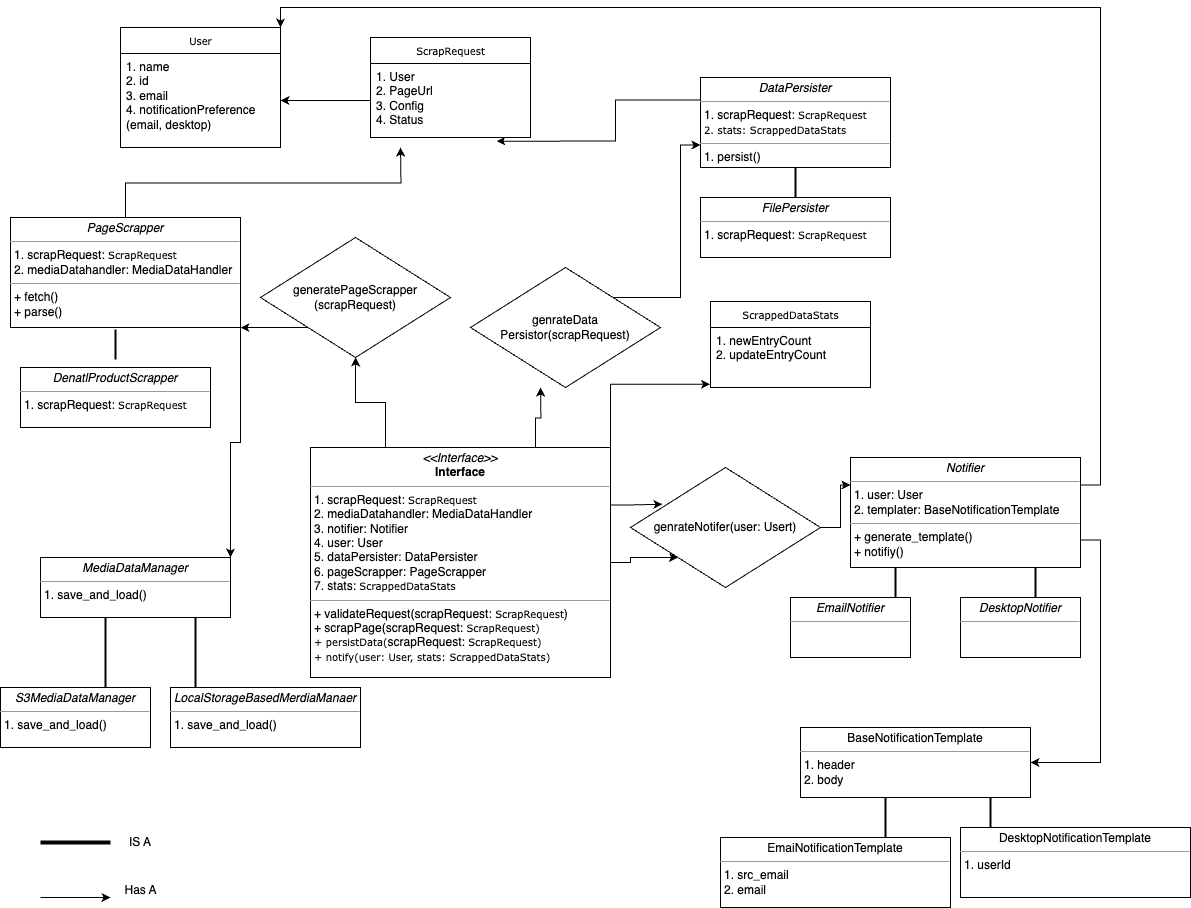

The diagram above was exported from draw.io. Its source (the exported page's mxGraphModel, read from the mxfile embedded in the PNG):
<mxGraphModel dx="1468" dy="931" grid="1" gridSize="10" guides="1" tooltips="1" connect="1" arrows="1" fold="1" page="1" pageScale="1" pageWidth="850" pageHeight="1100" math="0" shadow="0">
  <root>
    <mxCell id="0" />
    <mxCell id="1" parent="0" />
    <mxCell id="JVJTfypbS_mhtGHtkOZq-50" style="edgeStyle=orthogonalEdgeStyle;rounded=0;orthogonalLoop=1;jettySize=auto;html=1;exitX=0.25;exitY=0;exitDx=0;exitDy=0;" edge="1" parent="1" source="JVJTfypbS_mhtGHtkOZq-2" target="JVJTfypbS_mhtGHtkOZq-18">
      <mxGeometry relative="1" as="geometry" />
    </mxCell>
    <mxCell id="JVJTfypbS_mhtGHtkOZq-66" style="edgeStyle=orthogonalEdgeStyle;rounded=0;orthogonalLoop=1;jettySize=auto;html=1;exitX=1;exitY=0.5;exitDx=0;exitDy=0;entryX=0;entryY=1;entryDx=0;entryDy=0;" edge="1" parent="1" source="JVJTfypbS_mhtGHtkOZq-2" target="JVJTfypbS_mhtGHtkOZq-29">
      <mxGeometry relative="1" as="geometry" />
    </mxCell>
    <mxCell id="JVJTfypbS_mhtGHtkOZq-2" value="&lt;p style=&quot;margin:0px;margin-top:4px;text-align:center;&quot;&gt;&lt;i&gt;&amp;lt;&amp;lt;Interface&amp;gt;&amp;gt;&lt;/i&gt;&lt;br&gt;&lt;b&gt;Interface&lt;/b&gt;&lt;/p&gt;&lt;hr size=&quot;1&quot;&gt;&lt;p style=&quot;margin:0px;margin-left:4px;&quot;&gt;1. scrapRequest:&amp;nbsp;&lt;span style=&quot;font-family: Verdana; font-size: 10px; text-align: center;&quot;&gt;ScrapRequest&lt;/span&gt;&lt;br&gt;2. mediaDatahandler: MediaDataHandler&lt;/p&gt;&lt;p style=&quot;margin:0px;margin-left:4px;&quot;&gt;3. notifier: Notifier&lt;/p&gt;&lt;p style=&quot;margin:0px;margin-left:4px;&quot;&gt;4. user: User&lt;/p&gt;&lt;p style=&quot;margin:0px;margin-left:4px;&quot;&gt;5. dataPersister: DataPersister&lt;/p&gt;&lt;p style=&quot;margin:0px;margin-left:4px;&quot;&gt;6. pageScrapper: PageScrapper&lt;/p&gt;&lt;p style=&quot;margin:0px;margin-left:4px;&quot;&gt;7. stats:&amp;nbsp;&lt;span style=&quot;font-family: Verdana; font-size: 10px; text-align: center; background-color: initial;&quot;&gt;ScrappedDataStats&lt;/span&gt;&lt;span style=&quot;background-color: initial;&quot;&gt;&amp;nbsp;&lt;/span&gt;&lt;/p&gt;&lt;hr size=&quot;1&quot;&gt;&lt;p style=&quot;margin:0px;margin-left:4px;&quot;&gt;+ validateRequest(&lt;span style=&quot;background-color: initial;&quot;&gt;scrapRequest:&amp;nbsp;&lt;/span&gt;&lt;span style=&quot;background-color: initial; font-family: Verdana; font-size: 10px; text-align: center;&quot;&gt;ScrapRequest&lt;/span&gt;&lt;span style=&quot;background-color: initial;&quot;&gt;)&lt;/span&gt;&lt;/p&gt;&lt;p style=&quot;margin:0px;margin-left:4px;&quot;&gt;+ scrapPage(&lt;span style=&quot;background-color: initial;&quot;&gt;scrapRequest:&amp;nbsp;&lt;/span&gt;&lt;span style=&quot;background-color: initial; font-family: Verdana; font-size: 10px; text-align: center;&quot;&gt;ScrapRequest)&lt;/span&gt;&lt;/p&gt;&lt;p style=&quot;margin:0px;margin-left:4px;&quot;&gt;&lt;span style=&quot;background-color: initial; font-family: Verdana; font-size: 10px; text-align: center;&quot;&gt;+ persistData(&lt;/span&gt;&lt;span style=&quot;background-color: initial;&quot;&gt;scrapRequest:&amp;nbsp;&lt;/span&gt;&lt;span style=&quot;background-color: initial; font-family: Verdana; font-size: 10px; text-align: center;&quot;&gt;ScrapRequest)&lt;/span&gt;&lt;/p&gt;&lt;p style=&quot;margin:0px;margin-left:4px;&quot;&gt;&lt;span style=&quot;background-color: initial; font-family: Verdana; font-size: 10px; text-align: center;&quot;&gt;+ notify(user: User, stats:&amp;nbsp;&lt;/span&gt;&lt;span style=&quot;font-family: Verdana; font-size: 10px; text-align: center; background-color: initial;&quot;&gt;ScrappedDataStats)&lt;/span&gt;&lt;span style=&quot;background-color: initial; font-family: Verdana; font-size: 10px; text-align: center;&quot;&gt;&amp;nbsp;&lt;/span&gt;&lt;/p&gt;" style="verticalAlign=top;align=left;overflow=fill;fontSize=12;fontFamily=Helvetica;html=1;rounded=0;shadow=0;comic=0;labelBackgroundColor=none;strokeWidth=1" vertex="1" parent="1">
      <mxGeometry x="320" y="450" width="300" height="230" as="geometry" />
    </mxCell>
    <mxCell id="JVJTfypbS_mhtGHtkOZq-54" style="edgeStyle=orthogonalEdgeStyle;rounded=0;orthogonalLoop=1;jettySize=auto;html=1;exitX=1;exitY=1;exitDx=0;exitDy=0;entryX=1;entryY=0;entryDx=0;entryDy=0;" edge="1" parent="1" source="JVJTfypbS_mhtGHtkOZq-3" target="JVJTfypbS_mhtGHtkOZq-26">
      <mxGeometry relative="1" as="geometry" />
    </mxCell>
    <mxCell id="JVJTfypbS_mhtGHtkOZq-56" style="edgeStyle=orthogonalEdgeStyle;rounded=0;orthogonalLoop=1;jettySize=auto;html=1;exitX=0.5;exitY=0;exitDx=0;exitDy=0;" edge="1" parent="1" source="JVJTfypbS_mhtGHtkOZq-3">
      <mxGeometry relative="1" as="geometry">
        <mxPoint x="410" y="150" as="targetPoint" />
      </mxGeometry>
    </mxCell>
    <mxCell id="JVJTfypbS_mhtGHtkOZq-3" value="&lt;p style=&quot;margin:0px;margin-top:4px;text-align:center;&quot;&gt;&lt;i&gt;PageScrapper&lt;/i&gt;&lt;/p&gt;&lt;hr size=&quot;1&quot;&gt;&lt;p style=&quot;margin: 0px 0px 0px 4px;&quot;&gt;1. scrapRequest:&amp;nbsp;&lt;span style=&quot;font-family: Verdana; font-size: 10px; text-align: center;&quot;&gt;ScrapRequest&lt;/span&gt;&lt;/p&gt;&lt;p style=&quot;margin:0px;margin-left:4px;&quot;&gt;2. mediaDatahandler: MediaDataHandler&lt;/p&gt;&lt;hr size=&quot;1&quot;&gt;&lt;p style=&quot;margin:0px;margin-left:4px;&quot;&gt;+ fetch()&lt;br&gt;+ parse()&lt;/p&gt;" style="verticalAlign=top;align=left;overflow=fill;fontSize=12;fontFamily=Helvetica;html=1;rounded=0;shadow=0;comic=0;labelBackgroundColor=none;strokeWidth=1" vertex="1" parent="1">
      <mxGeometry x="20" y="220" width="230" height="110" as="geometry" />
    </mxCell>
    <mxCell id="JVJTfypbS_mhtGHtkOZq-4" value="&lt;p style=&quot;margin:0px;margin-top:4px;text-align:center;&quot;&gt;&lt;i&gt;DataPersister&lt;/i&gt;&lt;/p&gt;&lt;hr size=&quot;1&quot;&gt;&lt;p style=&quot;margin:0px;margin-left:4px;&quot;&gt;1. scrapRequest:&amp;nbsp;&lt;span style=&quot;font-family: Verdana; font-size: 10px; text-align: center;&quot;&gt;ScrapRequest&lt;/span&gt;&lt;br&gt;&lt;/p&gt;&lt;p style=&quot;margin:0px;margin-left:4px;&quot;&gt;&lt;span style=&quot;font-family: Verdana; font-size: 10px; text-align: center;&quot;&gt;2. stats: ScrappedDataStats&lt;/span&gt;&lt;/p&gt;&lt;hr size=&quot;1&quot;&gt;&lt;p style=&quot;margin:0px;margin-left:4px;&quot;&gt;1. persist()&lt;/p&gt;" style="verticalAlign=top;align=left;overflow=fill;fontSize=12;fontFamily=Helvetica;html=1;rounded=0;shadow=0;comic=0;labelBackgroundColor=none;strokeWidth=1" vertex="1" parent="1">
      <mxGeometry x="710" y="80" width="190" height="90" as="geometry" />
    </mxCell>
    <mxCell id="JVJTfypbS_mhtGHtkOZq-8" value="ScrappedDataStats" style="swimlane;html=1;fontStyle=0;childLayout=stackLayout;horizontal=1;startSize=26;fillColor=none;horizontalStack=0;resizeParent=1;resizeLast=0;collapsible=1;marginBottom=0;swimlaneFillColor=#ffffff;rounded=0;shadow=0;comic=0;labelBackgroundColor=none;strokeWidth=1;fontFamily=Verdana;fontSize=10;align=center;" vertex="1" parent="1">
      <mxGeometry x="720" y="304" width="160" height="86" as="geometry" />
    </mxCell>
    <mxCell id="JVJTfypbS_mhtGHtkOZq-9" value="1. newEntryCount&lt;div&gt;2. updateEntryCount&lt;/div&gt;" style="text;html=1;strokeColor=none;fillColor=none;align=left;verticalAlign=top;spacingLeft=4;spacingRight=4;whiteSpace=wrap;overflow=hidden;rotatable=0;points=[[0,0.5],[1,0.5]];portConstraint=eastwest;" vertex="1" parent="JVJTfypbS_mhtGHtkOZq-8">
      <mxGeometry y="26" width="160" height="60" as="geometry" />
    </mxCell>
    <mxCell id="JVJTfypbS_mhtGHtkOZq-14" value="ScrapRequest" style="swimlane;html=1;fontStyle=0;childLayout=stackLayout;horizontal=1;startSize=26;fillColor=none;horizontalStack=0;resizeParent=1;resizeLast=0;collapsible=1;marginBottom=0;swimlaneFillColor=#ffffff;rounded=0;shadow=0;comic=0;labelBackgroundColor=none;strokeWidth=1;fontFamily=Verdana;fontSize=10;align=center;" vertex="1" parent="1">
      <mxGeometry x="380" y="40" width="160" height="100" as="geometry" />
    </mxCell>
    <mxCell id="JVJTfypbS_mhtGHtkOZq-15" value="1. User&lt;div&gt;2. PageUrl&lt;/div&gt;&lt;div&gt;3. Config&lt;/div&gt;&lt;div&gt;4. Status&lt;/div&gt;" style="text;html=1;strokeColor=none;fillColor=none;align=left;verticalAlign=top;spacingLeft=4;spacingRight=4;whiteSpace=wrap;overflow=hidden;rotatable=0;points=[[0,0.5],[1,0.5]];portConstraint=eastwest;" vertex="1" parent="JVJTfypbS_mhtGHtkOZq-14">
      <mxGeometry y="26" width="160" height="74" as="geometry" />
    </mxCell>
    <mxCell id="JVJTfypbS_mhtGHtkOZq-16" value="User" style="swimlane;html=1;fontStyle=0;childLayout=stackLayout;horizontal=1;startSize=26;fillColor=none;horizontalStack=0;resizeParent=1;resizeLast=0;collapsible=1;marginBottom=0;swimlaneFillColor=#ffffff;rounded=0;shadow=0;comic=0;labelBackgroundColor=none;strokeWidth=1;fontFamily=Verdana;fontSize=10;align=center;" vertex="1" parent="1">
      <mxGeometry x="130" y="30" width="160" height="120" as="geometry" />
    </mxCell>
    <mxCell id="JVJTfypbS_mhtGHtkOZq-17" value="1. name&lt;div&gt;2. id&lt;/div&gt;&lt;div&gt;3. email&lt;/div&gt;&lt;div&gt;4. notificationPreference&lt;/div&gt;&lt;div&gt;(email, desktop)&lt;/div&gt;" style="text;html=1;strokeColor=none;fillColor=none;align=left;verticalAlign=top;spacingLeft=4;spacingRight=4;whiteSpace=wrap;overflow=hidden;rotatable=0;points=[[0,0.5],[1,0.5]];portConstraint=eastwest;" vertex="1" parent="JVJTfypbS_mhtGHtkOZq-16">
      <mxGeometry y="26" width="160" height="94" as="geometry" />
    </mxCell>
    <mxCell id="JVJTfypbS_mhtGHtkOZq-53" style="edgeStyle=orthogonalEdgeStyle;rounded=0;orthogonalLoop=1;jettySize=auto;html=1;exitX=0;exitY=1;exitDx=0;exitDy=0;entryX=1;entryY=1;entryDx=0;entryDy=0;" edge="1" parent="1" source="JVJTfypbS_mhtGHtkOZq-18" target="JVJTfypbS_mhtGHtkOZq-3">
      <mxGeometry relative="1" as="geometry" />
    </mxCell>
    <mxCell id="JVJTfypbS_mhtGHtkOZq-18" value="generatePageScrapper&lt;div&gt;(&lt;span style=&quot;text-align: left; text-wrap-mode: nowrap; background-color: initial;&quot;&gt;scrapRequest)&lt;/span&gt;&lt;/div&gt;" style="rhombus;whiteSpace=wrap;html=1;" vertex="1" parent="1">
      <mxGeometry x="270" y="240" width="190" height="120" as="geometry" />
    </mxCell>
    <mxCell id="JVJTfypbS_mhtGHtkOZq-67" style="edgeStyle=orthogonalEdgeStyle;rounded=0;orthogonalLoop=1;jettySize=auto;html=1;exitX=1;exitY=0;exitDx=0;exitDy=0;entryX=0;entryY=0.75;entryDx=0;entryDy=0;" edge="1" parent="1" source="JVJTfypbS_mhtGHtkOZq-22" target="JVJTfypbS_mhtGHtkOZq-4">
      <mxGeometry relative="1" as="geometry" />
    </mxCell>
    <mxCell id="JVJTfypbS_mhtGHtkOZq-22" value="genrateData&lt;div&gt;Persistor(&lt;span style=&quot;text-align: left; text-wrap-mode: nowrap;&quot;&gt;scrapRequest)&lt;/span&gt;&lt;/div&gt;" style="rhombus;whiteSpace=wrap;html=1;" vertex="1" parent="1">
      <mxGeometry x="480" y="270" width="190" height="120" as="geometry" />
    </mxCell>
    <mxCell id="JVJTfypbS_mhtGHtkOZq-23" value="&lt;p style=&quot;margin:0px;margin-top:4px;text-align:center;&quot;&gt;&lt;i&gt;FilePersister&lt;/i&gt;&lt;/p&gt;&lt;hr size=&quot;1&quot;&gt;&lt;p style=&quot;margin:0px;margin-left:4px;&quot;&gt;1. scrapRequest:&amp;nbsp;&lt;span style=&quot;font-family: Verdana; font-size: 10px; text-align: center;&quot;&gt;ScrapRequest&lt;/span&gt;&lt;/p&gt;" style="verticalAlign=top;align=left;overflow=fill;fontSize=12;fontFamily=Helvetica;html=1;rounded=0;shadow=0;comic=0;labelBackgroundColor=none;strokeWidth=1" vertex="1" parent="1">
      <mxGeometry x="710" y="200" width="190" height="60" as="geometry" />
    </mxCell>
    <mxCell id="JVJTfypbS_mhtGHtkOZq-25" value="&lt;p style=&quot;margin:0px;margin-top:4px;text-align:center;&quot;&gt;&lt;i&gt;DenatlProductScrapper&lt;/i&gt;&lt;/p&gt;&lt;hr size=&quot;1&quot;&gt;&lt;p style=&quot;margin:0px;margin-left:4px;&quot;&gt;1. scrapRequest:&amp;nbsp;&lt;span style=&quot;font-family: Verdana; font-size: 10px; text-align: center;&quot;&gt;ScrapRequest&lt;/span&gt;&lt;/p&gt;" style="verticalAlign=top;align=left;overflow=fill;fontSize=12;fontFamily=Helvetica;html=1;rounded=0;shadow=0;comic=0;labelBackgroundColor=none;strokeWidth=1" vertex="1" parent="1">
      <mxGeometry x="30" y="370" width="190" height="60" as="geometry" />
    </mxCell>
    <mxCell id="JVJTfypbS_mhtGHtkOZq-26" value="&lt;p style=&quot;margin:0px;margin-top:4px;text-align:center;&quot;&gt;&lt;i&gt;MediaDataManager&lt;/i&gt;&lt;/p&gt;&lt;hr size=&quot;1&quot;&gt;&lt;p style=&quot;margin:0px;margin-left:4px;&quot;&gt;1. save_and_load()&lt;/p&gt;" style="verticalAlign=top;align=left;overflow=fill;fontSize=12;fontFamily=Helvetica;html=1;rounded=0;shadow=0;comic=0;labelBackgroundColor=none;strokeWidth=1" vertex="1" parent="1">
      <mxGeometry x="50" y="560" width="190" height="60" as="geometry" />
    </mxCell>
    <mxCell id="JVJTfypbS_mhtGHtkOZq-27" value="&lt;p style=&quot;margin:0px;margin-top:4px;text-align:center;&quot;&gt;&lt;i&gt;S3MediaDataManager&lt;/i&gt;&lt;/p&gt;&lt;hr size=&quot;1&quot;&gt;&lt;p style=&quot;margin:0px;margin-left:4px;&quot;&gt;1. save_and_load()&lt;/p&gt;" style="verticalAlign=top;align=left;overflow=fill;fontSize=12;fontFamily=Helvetica;html=1;rounded=0;shadow=0;comic=0;labelBackgroundColor=none;strokeWidth=1" vertex="1" parent="1">
      <mxGeometry x="10" y="690" width="150" height="60" as="geometry" />
    </mxCell>
    <mxCell id="JVJTfypbS_mhtGHtkOZq-28" value="&lt;p style=&quot;margin:0px;margin-top:4px;text-align:center;&quot;&gt;&lt;i&gt;LocalStorageBasedMerdiaManaer&lt;/i&gt;&lt;/p&gt;&lt;hr size=&quot;1&quot;&gt;&lt;p style=&quot;margin:0px;margin-left:4px;&quot;&gt;1. save_and_load()&lt;/p&gt;" style="verticalAlign=top;align=left;overflow=fill;fontSize=12;fontFamily=Helvetica;html=1;rounded=0;shadow=0;comic=0;labelBackgroundColor=none;strokeWidth=1" vertex="1" parent="1">
      <mxGeometry x="180" y="690" width="190" height="60" as="geometry" />
    </mxCell>
    <mxCell id="JVJTfypbS_mhtGHtkOZq-46" style="edgeStyle=orthogonalEdgeStyle;rounded=0;orthogonalLoop=1;jettySize=auto;html=1;exitX=1;exitY=0.5;exitDx=0;exitDy=0;entryX=0;entryY=0.25;entryDx=0;entryDy=0;" edge="1" parent="1" source="JVJTfypbS_mhtGHtkOZq-29" target="JVJTfypbS_mhtGHtkOZq-30">
      <mxGeometry relative="1" as="geometry" />
    </mxCell>
    <mxCell id="JVJTfypbS_mhtGHtkOZq-29" value="genrateNotifer(&lt;span style=&quot;text-align: left; text-wrap-mode: nowrap; background-color: initial;&quot;&gt;user: Usert)&lt;/span&gt;" style="rhombus;whiteSpace=wrap;html=1;" vertex="1" parent="1">
      <mxGeometry x="640" y="470" width="190" height="120" as="geometry" />
    </mxCell>
    <mxCell id="JVJTfypbS_mhtGHtkOZq-58" style="edgeStyle=orthogonalEdgeStyle;rounded=0;orthogonalLoop=1;jettySize=auto;html=1;exitX=1;exitY=0.25;exitDx=0;exitDy=0;entryX=1;entryY=0;entryDx=0;entryDy=0;" edge="1" parent="1" source="JVJTfypbS_mhtGHtkOZq-30" target="JVJTfypbS_mhtGHtkOZq-16">
      <mxGeometry relative="1" as="geometry" />
    </mxCell>
    <mxCell id="JVJTfypbS_mhtGHtkOZq-62" style="edgeStyle=orthogonalEdgeStyle;rounded=0;orthogonalLoop=1;jettySize=auto;html=1;exitX=1;exitY=0.75;exitDx=0;exitDy=0;entryX=1;entryY=0.5;entryDx=0;entryDy=0;" edge="1" parent="1" source="JVJTfypbS_mhtGHtkOZq-30" target="JVJTfypbS_mhtGHtkOZq-36">
      <mxGeometry relative="1" as="geometry" />
    </mxCell>
    <mxCell id="JVJTfypbS_mhtGHtkOZq-30" value="&lt;p style=&quot;margin:0px;margin-top:4px;text-align:center;&quot;&gt;&lt;i&gt;Notifier&lt;/i&gt;&lt;/p&gt;&lt;hr size=&quot;1&quot;&gt;&lt;p style=&quot;margin: 0px 0px 0px 4px;&quot;&gt;1. user: User&lt;/p&gt;&lt;p style=&quot;margin: 0px 0px 0px 4px;&quot;&gt;&lt;span style=&quot;background-color: initial;&quot;&gt;2. templater:&amp;nbsp;&lt;/span&gt;&lt;span style=&quot;background-color: initial;&quot;&gt;BaseNotificationTemplate&lt;/span&gt;&lt;/p&gt;&lt;hr size=&quot;1&quot;&gt;&lt;p style=&quot;margin:0px;margin-left:4px;&quot;&gt;+ generate_template()&lt;br&gt;+ notifiy()&lt;/p&gt;" style="verticalAlign=top;align=left;overflow=fill;fontSize=12;fontFamily=Helvetica;html=1;rounded=0;shadow=0;comic=0;labelBackgroundColor=none;strokeWidth=1" vertex="1" parent="1">
      <mxGeometry x="860" y="460" width="230" height="110" as="geometry" />
    </mxCell>
    <mxCell id="JVJTfypbS_mhtGHtkOZq-31" value="&lt;p style=&quot;margin:0px;margin-top:4px;text-align:center;&quot;&gt;&lt;i&gt;EmailNotifier&lt;/i&gt;&lt;/p&gt;&lt;hr size=&quot;1&quot;&gt;&lt;p style=&quot;margin:0px;margin-left:4px;&quot;&gt;&lt;br&gt;&lt;/p&gt;" style="verticalAlign=top;align=left;overflow=fill;fontSize=12;fontFamily=Helvetica;html=1;rounded=0;shadow=0;comic=0;labelBackgroundColor=none;strokeWidth=1" vertex="1" parent="1">
      <mxGeometry x="800" y="600" width="120" height="60" as="geometry" />
    </mxCell>
    <mxCell id="JVJTfypbS_mhtGHtkOZq-35" value="&lt;p style=&quot;margin:0px;margin-top:4px;text-align:center;&quot;&gt;&lt;i&gt;DesktopNotifier&lt;/i&gt;&lt;/p&gt;&lt;hr size=&quot;1&quot;&gt;&lt;p style=&quot;margin:0px;margin-left:4px;&quot;&gt;&lt;br&gt;&lt;/p&gt;" style="verticalAlign=top;align=left;overflow=fill;fontSize=12;fontFamily=Helvetica;html=1;rounded=0;shadow=0;comic=0;labelBackgroundColor=none;strokeWidth=1" vertex="1" parent="1">
      <mxGeometry x="970" y="600" width="120" height="60" as="geometry" />
    </mxCell>
    <mxCell id="JVJTfypbS_mhtGHtkOZq-36" value="&lt;p style=&quot;margin:0px;margin-top:4px;text-align:center;&quot;&gt;&lt;span style=&quot;text-align: left;&quot;&gt;BaseNotificationTemplate&lt;/span&gt;&lt;/p&gt;&lt;hr size=&quot;1&quot;&gt;&lt;p style=&quot;margin: 0px 0px 0px 4px;&quot;&gt;1. header&lt;/p&gt;&lt;p style=&quot;margin: 0px 0px 0px 4px;&quot;&gt;&lt;span style=&quot;background-color: initial;&quot;&gt;2. body&lt;/span&gt;&lt;/p&gt;" style="verticalAlign=top;align=left;overflow=fill;fontSize=12;fontFamily=Helvetica;html=1;rounded=0;shadow=0;comic=0;labelBackgroundColor=none;strokeWidth=1" vertex="1" parent="1">
      <mxGeometry x="810" y="730" width="230" height="70" as="geometry" />
    </mxCell>
    <mxCell id="JVJTfypbS_mhtGHtkOZq-37" value="&lt;p style=&quot;margin:0px;margin-top:4px;text-align:center;&quot;&gt;&lt;span style=&quot;text-align: left;&quot;&gt;EmaiNotificationTemplate&lt;/span&gt;&lt;/p&gt;&lt;hr size=&quot;1&quot;&gt;&lt;p style=&quot;margin: 0px 0px 0px 4px;&quot;&gt;1. src_email&lt;/p&gt;&lt;p style=&quot;margin: 0px 0px 0px 4px;&quot;&gt;&lt;span style=&quot;background-color: initial;&quot;&gt;2. email&lt;/span&gt;&lt;/p&gt;" style="verticalAlign=top;align=left;overflow=fill;fontSize=12;fontFamily=Helvetica;html=1;rounded=0;shadow=0;comic=0;labelBackgroundColor=none;strokeWidth=1" vertex="1" parent="1">
      <mxGeometry x="730" y="840" width="230" height="70" as="geometry" />
    </mxCell>
    <mxCell id="JVJTfypbS_mhtGHtkOZq-38" value="&lt;p style=&quot;margin:0px;margin-top:4px;text-align:center;&quot;&gt;&lt;span style=&quot;text-align: left;&quot;&gt;DesktopNotificationTemplate&lt;/span&gt;&lt;/p&gt;&lt;hr size=&quot;1&quot;&gt;&lt;p style=&quot;margin: 0px 0px 0px 4px;&quot;&gt;1. userId&lt;/p&gt;" style="verticalAlign=top;align=left;overflow=fill;fontSize=12;fontFamily=Helvetica;html=1;rounded=0;shadow=0;comic=0;labelBackgroundColor=none;strokeWidth=1" vertex="1" parent="1">
      <mxGeometry x="970" y="830" width="230" height="70" as="geometry" />
    </mxCell>
    <mxCell id="JVJTfypbS_mhtGHtkOZq-47" style="edgeStyle=orthogonalEdgeStyle;rounded=0;orthogonalLoop=1;jettySize=auto;html=1;exitX=0.75;exitY=0;exitDx=0;exitDy=0;" edge="1" parent="1" source="JVJTfypbS_mhtGHtkOZq-2">
      <mxGeometry relative="1" as="geometry">
        <mxPoint x="550" y="390" as="targetPoint" />
      </mxGeometry>
    </mxCell>
    <mxCell id="JVJTfypbS_mhtGHtkOZq-55" style="edgeStyle=orthogonalEdgeStyle;rounded=0;orthogonalLoop=1;jettySize=auto;html=1;exitX=0;exitY=0.5;exitDx=0;exitDy=0;entryX=1;entryY=0.5;entryDx=0;entryDy=0;" edge="1" parent="1" source="JVJTfypbS_mhtGHtkOZq-15" target="JVJTfypbS_mhtGHtkOZq-17">
      <mxGeometry relative="1" as="geometry" />
    </mxCell>
    <mxCell id="JVJTfypbS_mhtGHtkOZq-57" style="edgeStyle=orthogonalEdgeStyle;rounded=0;orthogonalLoop=1;jettySize=auto;html=1;exitX=0;exitY=0.25;exitDx=0;exitDy=0;entryX=0.787;entryY=1.049;entryDx=0;entryDy=0;entryPerimeter=0;" edge="1" parent="1" source="JVJTfypbS_mhtGHtkOZq-4" target="JVJTfypbS_mhtGHtkOZq-15">
      <mxGeometry relative="1" as="geometry" />
    </mxCell>
    <mxCell id="JVJTfypbS_mhtGHtkOZq-59" style="edgeStyle=orthogonalEdgeStyle;rounded=0;orthogonalLoop=1;jettySize=auto;html=1;exitX=1;exitY=0.25;exitDx=0;exitDy=0;entryX=0.168;entryY=0.306;entryDx=0;entryDy=0;entryPerimeter=0;" edge="1" parent="1" source="JVJTfypbS_mhtGHtkOZq-2" target="JVJTfypbS_mhtGHtkOZq-29">
      <mxGeometry relative="1" as="geometry" />
    </mxCell>
    <mxCell id="JVJTfypbS_mhtGHtkOZq-65" style="edgeStyle=orthogonalEdgeStyle;rounded=0;orthogonalLoop=1;jettySize=auto;html=1;exitX=1;exitY=0;exitDx=0;exitDy=0;entryX=-0.002;entryY=0.945;entryDx=0;entryDy=0;entryPerimeter=0;" edge="1" parent="1" source="JVJTfypbS_mhtGHtkOZq-2" target="JVJTfypbS_mhtGHtkOZq-9">
      <mxGeometry relative="1" as="geometry" />
    </mxCell>
    <mxCell id="JVJTfypbS_mhtGHtkOZq-70" value="" style="line;strokeWidth=2;direction=south;html=1;" vertex="1" parent="1">
      <mxGeometry x="120" y="332" width="10" height="30" as="geometry" />
    </mxCell>
    <mxCell id="JVJTfypbS_mhtGHtkOZq-71" value="" style="line;strokeWidth=2;direction=south;html=1;" vertex="1" parent="1">
      <mxGeometry x="110" y="620" width="10" height="70" as="geometry" />
    </mxCell>
    <mxCell id="JVJTfypbS_mhtGHtkOZq-72" value="" style="line;strokeWidth=2;direction=south;html=1;" vertex="1" parent="1">
      <mxGeometry x="200" y="620" width="10" height="70" as="geometry" />
    </mxCell>
    <mxCell id="JVJTfypbS_mhtGHtkOZq-73" value="" style="line;strokeWidth=2;direction=south;html=1;" vertex="1" parent="1">
      <mxGeometry x="900" y="570" width="10" height="30" as="geometry" />
    </mxCell>
    <mxCell id="JVJTfypbS_mhtGHtkOZq-74" value="" style="line;strokeWidth=2;direction=south;html=1;" vertex="1" parent="1">
      <mxGeometry x="1040" y="570" width="10" height="30" as="geometry" />
    </mxCell>
    <mxCell id="JVJTfypbS_mhtGHtkOZq-75" value="" style="line;strokeWidth=2;direction=south;html=1;" vertex="1" parent="1">
      <mxGeometry x="890" y="800" width="10" height="40" as="geometry" />
    </mxCell>
    <mxCell id="JVJTfypbS_mhtGHtkOZq-76" value="" style="line;strokeWidth=2;direction=south;html=1;" vertex="1" parent="1">
      <mxGeometry x="960" y="800" width="80" height="30" as="geometry" />
    </mxCell>
    <mxCell id="JVJTfypbS_mhtGHtkOZq-80" value="" style="line;strokeWidth=2;direction=south;html=1;" vertex="1" parent="1">
      <mxGeometry x="765" y="170" width="80" height="30" as="geometry" />
    </mxCell>
    <mxCell id="JVJTfypbS_mhtGHtkOZq-82" value="" style="line;strokeWidth=4;html=1;perimeter=backbonePerimeter;points=[];outlineConnect=0;" vertex="1" parent="1">
      <mxGeometry x="50" y="840" width="70" height="10" as="geometry" />
    </mxCell>
    <mxCell id="JVJTfypbS_mhtGHtkOZq-87" value="" style="endArrow=classic;html=1;rounded=0;" edge="1" parent="1">
      <mxGeometry width="50" height="50" relative="1" as="geometry">
        <mxPoint x="50" y="900" as="sourcePoint" />
        <mxPoint x="120" y="900" as="targetPoint" />
      </mxGeometry>
    </mxCell>
    <mxCell id="JVJTfypbS_mhtGHtkOZq-88" value="IS A" style="text;html=1;align=center;verticalAlign=middle;whiteSpace=wrap;rounded=0;" vertex="1" parent="1">
      <mxGeometry x="120" y="830" width="60" height="30" as="geometry" />
    </mxCell>
    <mxCell id="JVJTfypbS_mhtGHtkOZq-89" value="Has A" style="text;html=1;align=center;verticalAlign=middle;resizable=0;points=[];autosize=1;strokeColor=none;fillColor=none;" vertex="1" parent="1">
      <mxGeometry x="120" y="878" width="60" height="30" as="geometry" />
    </mxCell>
  </root>
</mxGraphModel>